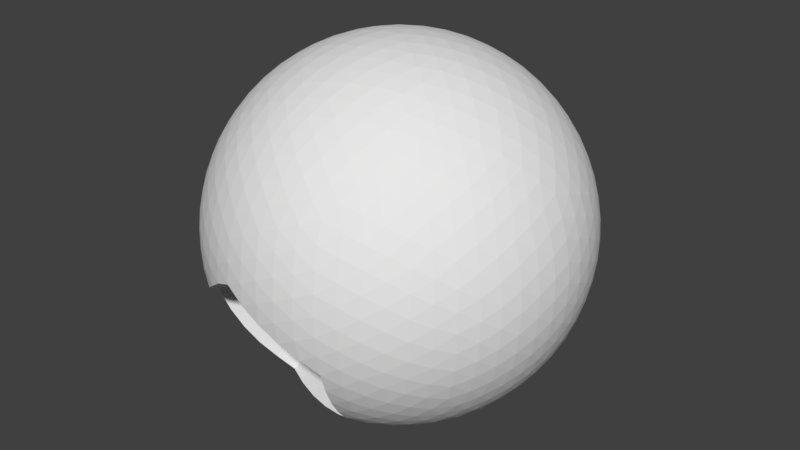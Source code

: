 # Source: Planet_bedrock.blend  (saved by Blender 2.78.0; exported with 4.5.12 LTS)
import bpy
from mathutils import Matrix  # noqa: F401  (used for matrix-valued properties, if any)

bpy.ops.wm.read_factory_settings(use_empty=True)
scene = bpy.context.scene
scene.name = 'Scene'

# ---- collections
col_collection_1 = bpy.data.collections.new('Collection 1'); scene.collection.children.link(col_collection_1)

# ---- world
world_world = bpy.data.worlds.new('World'); scene.world = world_world
world_world.color = (0.05088, 0.05088, 0.05088)
world_world.use_sun_shadow = False
world_world.sun_shadow_jitter_overblur = 0.0
world_world.cycles.sampling_method = 'MANUAL'

# ---- meshes
me_planet_bedrock = bpy.data.meshes.new('Planet bedrock')
me_planet_bedrock.from_pydata([(0.1359, 0.4186, -0.5872), (0.4404, -0.0001942, -0.5875), (0.7179, -0.005749, -0.1406), (0.5829, -0.4238, 0.1309), (-0.3612, -0.2694, -0.5843), (0.1335, -0.4296, -0.5835), (0.2176, -0.6884, -0.1414), (-0.2239, -0.6888, 0.1315), (-0.5822, -0.4299, -0.1417), (-0.3669, 0.2594, -0.583), (-0.7236, -0.0001909, 0.1314), (-0.5866, 0.419, -0.1412), (-0.2226, 0.6842, 0.1307), (0.2162, 0.6839, -0.1405), (0.5807, 0.4218, 0.1304), (0.3576, -0.267, 0.5788), (-0.1438, -0.4242, 0.5804), (-0.4476, -0.005751, 0.5801), (-0.003452, -0.004122, -0.7363), (-0.1433, 0.4222, 0.5783), (-0.6586, -0.004123, -0.3307), (-0.206, 0.6211, -0.3309), (0.5273, 0.3832, -0.3322), (0.5278, -0.3883, -0.3314), (0.2004, -0.627, 0.3241), (-0.5332, -0.389, 0.3243), (-0.5336, 0.3839, 0.3235), (-0.004635, -0.003249, 0.7306), (0.1987, 0.6225, 0.324), (0.654, -0.00325, 0.3243), (0.3539, 0.2571, 0.5833), (0.1965, 0.3586, -0.6097), (0.2542, 0.2934, -0.6233), (0.3083, 0.2239, -0.6279), (0.3578, 0.151, -0.6234), (0.402, 0.07599, -0.6099), (0.7209, -0.0818, -0.09658), (0.7133, -0.1567, -0.05115), (0.6954, -0.2294, -0.005018), (0.6674, -0.2988, 0.04115), (0.6297, -0.3639, 0.08667), (-0.5644, -0.4172, -0.2275), (-0.5384, -0.3983, -0.3101), (-0.5045, -0.3738, -0.3881), (-0.4632, -0.3438, -0.4606), (-0.4152, -0.3088, -0.5263), (-0.2851, -0.3087, -0.6066), (-0.2048, -0.3436, -0.6201), (-0.1216, -0.3735, -0.6245), (-0.03664, -0.3981, -0.6198), (0.0488, -0.4168, -0.6061), (0.154, -0.493, -0.5255), (0.1723, -0.5493, -0.4598), (0.188, -0.5976, -0.3874), (0.2009, -0.6373, -0.3095), (0.2108, -0.6677, -0.227), (0.1458, -0.7148, -0.09702), (0.07188, -0.7308, -0.05133), (-0.003159, -0.7362, -0.004958), (-0.0782, -0.731, 0.04142), (-0.1521, -0.7151, 0.08714), (-0.2976, -0.6681, 0.08708), (-0.367, -0.6377, 0.04132), (-0.431, -0.5981, -0.005123), (-0.4888, -0.5497, -0.05155), (-0.5394, -0.4934, -0.09729), (-0.569, 0.4061, -0.2267), (-0.5433, 0.3874, -0.3091), (-0.5097, 0.3629, -0.387), (-0.4687, 0.3331, -0.4593), (-0.4209, 0.2985, -0.525), (-0.7264, 0.07608, 0.08703), (-0.7186, 0.1512, 0.04135), (-0.7003, 0.2241, -0.004982), (-0.6719, 0.2937, -0.05129), (-0.6338, 0.359, -0.0969), (-0.1513, 0.7103, 0.08653), (-0.0778, 0.7261, 0.04106), (-0.003219, 0.7313, -0.005051), (0.07137, 0.7259, -0.05113), (0.1449, 0.7101, -0.09651), (-0.2044, -0.3643, 0.6027), (-0.2621, -0.2991, 0.6161), (-0.316, -0.2297, 0.6206), (-0.3653, -0.1569, 0.616), (-0.4094, -0.08189, 0.6025), (0.3747, -0.0008699, -0.632), (0.3045, -0.001533, -0.6692), (0.2307, -0.002186, -0.6985), (0.1542, -0.002833, -0.7196), (0.07583, -0.003478, -0.7323), (0.02138, 0.07139, -0.7323), (0.04595, 0.146, -0.7196), (0.06996, 0.2189, -0.6984), (0.09313, 0.2892, -0.6691), (0.1152, 0.356, -0.6319), (0.1132, -0.3667, -0.6288), (0.09159, -0.2995, -0.6668), (0.06881, -0.2289, -0.6968), (0.04518, -0.1555, -0.7186), (0.02099, -0.08028, -0.7318), (-0.06744, -0.05156, -0.7317), (-0.1307, -0.09842, -0.7185), (-0.1924, -0.1442, -0.6969), (-0.2518, -0.1882, -0.6671), (-0.3083, -0.2301, -0.6294), (-0.5323, -0.4783, -0.1795), (-0.4761, -0.521, -0.2152), (-0.3666, -0.3678, -0.1315), (0.149, -0.6984, -0.1792), (0.1265, -0.5103, -0.098), (0.1251, -0.288, -0.4389), (-0.344, -0.3415, -0.5566), (-0.2751, -0.2197, -0.4054), (-0.6138, -0.367, -0.1797), (-0.6382, -0.2998, -0.2157), (-0.655, -0.229, -0.2492), (-0.664, -0.1556, -0.2798), (-0.6652, -0.08032, -0.307), (-0.6258, -0.05162, -0.3862), (-0.5855, -0.09851, -0.4372), (-0.5383, -0.1442, -0.483), (-0.4848, -0.1883, -0.5231), (-0.4255, -0.2302, -0.557), (-0.6265, 0.04285, -0.3858), (-0.5871, 0.08931, -0.4364), (-0.5409, 0.1347, -0.4819), (-0.4883, 0.1785, -0.5218), (-0.4301, 0.2203, -0.5557), (-0.6175, 0.3563, -0.1793), (-0.6411, 0.2895, -0.2154), (-0.6572, 0.2191, -0.2489), (-0.6655, 0.1462, -0.2796), (-0.666, 0.07146, -0.3069), (-0.1368, 0.6513, -0.3069), (-0.06599, 0.6739, -0.2794), (0.00556, 0.6886, -0.2486), (0.07701, 0.6952, -0.215), (0.1475, 0.6936, -0.1788), (-0.2264, 0.6938, 0.05233), (-0.2275, 0.6953, -0.02669), (-0.226, 0.6887, -0.1054), (-0.2219, 0.674, -0.183), (-0.2152, 0.6514, -0.2584), (-0.2804, 0.6042, -0.3071), (-0.3514, 0.5802, -0.2797), (-0.4183, 0.5492, -0.249), (-0.4802, 0.5117, -0.2154), (-0.5366, 0.4681, -0.1793), (-0.241, 0.5755, -0.386), (-0.2732, 0.5233, -0.4366), (-0.3022, 0.4648, -0.4822), (-0.3277, 0.4008, -0.5221), (-0.3493, 0.3321, -0.5558), (-0.3132, 0.2204, -0.6285), (-0.2559, 0.1788, -0.6666), (-0.1955, 0.135, -0.6967), (-0.1328, 0.08951, -0.7186), (-0.06854, 0.04297, -0.7318), (0.7062, 0.06374, -0.1792), (0.6861, 0.1324, -0.2156), (0.6578, 0.1995, -0.2495), (0.6216, 0.2642, -0.2805), (0.578, 0.3257, -0.3082), (0.2787, 0.6514, -0.1791), (0.3378, 0.6112, -0.2155), (0.3928, 0.5637, -0.2494), (0.4432, 0.5094, -0.2804), (0.4882, 0.4491, -0.3081), (0.4736, 0.4014, -0.3878), (0.4143, 0.4148, -0.439), (0.3501, 0.4233, -0.485), (0.2818, 0.4268, -0.5254), (0.2101, 0.4253, -0.5596), (0.5281, 0.3266, -0.3879), (0.5226, 0.266, -0.4391), (0.5109, 0.2023, -0.4852), (0.4932, 0.1361, -0.5256), (0.4696, 0.06838, -0.5599), (-0.6902, -0.003513, -0.2581), (-0.7137, -0.002878, -0.1826), (-0.729, -0.002223, -0.105), (-0.7357, -0.001553, -0.02615), (-0.7339, -0.0008742, 0.05295), (0.5908, -0.4304, 0.05239), (0.5919, -0.4319, -0.02677), (0.586, -0.4284, -0.1056), (0.5733, -0.4199, -0.1833), (0.5538, -0.4065, -0.2589), (0.578, -0.3318, -0.3074), (0.6213, -0.2713, -0.2798), (0.6574, -0.2078, -0.249), (0.6858, -0.1418, -0.2153), (0.706, -0.07418, -0.179), (0.2798, -0.6559, -0.1796), (0.3388, -0.6158, -0.2158), (0.3937, -0.5683, -0.2494), (0.4439, -0.5142, -0.2802), (0.4887, -0.454, -0.3076), (0.2081, -0.4352, -0.5563), (0.2803, -0.4359, -0.5226), (0.3491, -0.4314, -0.4827), (0.4138, -0.4219, -0.4372), (0.4736, -0.4075, -0.3866), (-0.1549, -0.6988, 0.1701), (-0.08409, -0.7006, 0.2066), (-0.0123, -0.6943, 0.2407), (0.05961, -0.6798, 0.2718), (0.1308, -0.6573, 0.2997), (0.1452, -0.6103, 0.3802), (0.08815, -0.5862, 0.4317), (0.03005, -0.5551, 0.478), (-0.02844, -0.5175, 0.5185), (-0.08661, -0.4736, 0.5527), (0.5327, -0.4733, 0.1696), (0.4761, -0.5172, 0.2063), (0.4139, -0.5549, 0.2405), (0.3466, -0.586, 0.2718), (0.2752, -0.6102, 0.2998), (0.2097, -0.6572, 0.2509), (0.2166, -0.6796, 0.1748), (0.2208, -0.6941, 0.09659), (0.2224, -0.7003, 0.0172), (0.2213, -0.6984, -0.06242), (-0.2177, -0.4308, 0.5525), (-0.289, -0.4324, 0.518), (-0.357, -0.429, 0.4775), (-0.4209, -0.4205, 0.4313), (-0.4798, -0.4071, 0.38), (-0.4944, -0.4546, 0.2999), (-0.4496, -0.5148, 0.272), (-0.3996, -0.5689, 0.2408), (-0.3448, -0.6163, 0.2067), (-0.286, -0.6564, 0.1702), (-0.5582, -0.4081, 0.251), (-0.5768, -0.4225, 0.1748), (-0.5885, -0.432, 0.09653), (-0.5934, -0.4364, 0.01706), (-0.5913, -0.4357, -0.06265), (-0.5342, -0.3323, 0.38), (-0.5289, -0.2718, 0.4312), (-0.5175, -0.2081, 0.4774), (-0.5, -0.142, 0.5179), (-0.4766, -0.0743, 0.5523), (0.4698, -0.06955, -0.5599), (0.4935, -0.1381, -0.5256), (0.5114, -0.205, -0.4851), (0.5231, -0.2696, -0.4389), (0.5286, -0.3309, -0.3875), (-0.5348, 0.3262, 0.3797), (-0.5297, 0.2647, 0.4312), (-0.5181, 0.1999, 0.4775), (-0.5005, 0.1327, 0.518), (-0.4768, 0.06386, 0.5524), (-0.5839, 0.3271, 0.2993), (-0.6274, 0.2665, 0.2714), (-0.6634, 0.2026, 0.2404), (-0.6917, 0.1364, 0.2064), (-0.7118, 0.06851, 0.1699), (-0.5594, 0.402, 0.2505), (-0.5786, 0.4154, 0.1745), (-0.591, 0.4238, 0.09641), (-0.5965, 0.4273, 0.01714), (-0.595, 0.4256, -0.06235), (-0.4946, 0.4497, 0.2992), (-0.4496, 0.51, 0.2713), (-0.3992, 0.5643, 0.2401), (-0.3442, 0.6117, 0.2059), (-0.2851, 0.6518, 0.1693), (0.3405, -0.3394, 0.551), (0.3194, -0.4078, 0.5168), (0.2945, -0.4715, 0.4765), (0.2662, -0.5297, 0.4305), (0.2347, -0.5817, 0.3795), (-0.1228, 0.3593, 0.6236), (-0.101, 0.2921, 0.6615), (-0.07795, 0.2214, 0.6914), (-0.05402, 0.148, 0.7131), (-0.02948, 0.07285, 0.7262), (-0.3821, -0.005355, 0.6249), (-0.3121, -0.004956, 0.6622), (-0.2385, -0.004549, 0.6918), (-0.1621, -0.004132, 0.7131), (-0.08383, -0.0037, 0.7261), (0.06012, -0.05045, 0.7263), (0.1241, -0.09709, 0.7133), (0.1866, -0.1426, 0.6918), (0.2468, -0.1864, 0.6619), (0.3041, -0.2281, 0.6241), (-0.1232, -0.3619, 0.6251), (-0.1012, -0.2954, 0.6625), (-0.07812, -0.2254, 0.692), (-0.05413, -0.1528, 0.7133), (-0.02954, -0.07848, 0.7262), (-0.1776, -0.5042, 0.0126), (-0.2275, -0.7005, -0.02571), (-0.227, -0.6987, 0.05323), (0.1438, 0.606, 0.3796), (0.08717, 0.5823, 0.4306), (0.02944, 0.5516, 0.4765), (-0.02867, 0.5145, 0.5167), (-0.08647, 0.4711, 0.5508), (0.2199, 0.694, -0.06174), (0.2209, 0.6959, 0.01774), (0.2192, 0.6896, 0.09698), (0.215, 0.6752, 0.175), (0.2081, 0.6527, 0.251), (0.2733, 0.606, 0.2995), (0.3446, 0.5822, 0.2715), (0.4117, 0.5516, 0.2402), (0.4739, 0.5143, 0.2059), (0.5305, 0.4709, 0.1692), (-0.1541, 0.6942, 0.1694), (-0.08378, 0.6961, 0.206), (-0.01251, 0.6897, 0.2401), (0.05889, 0.6752, 0.2714), (0.1296, 0.6527, 0.2995), (-0.7119, -0.06967, 0.1701), (-0.6918, -0.1383, 0.2067), (-0.6636, -0.2054, 0.2408), (-0.6274, -0.27, 0.272), (-0.5838, -0.3315, 0.3), (0.7287, -0.005347, -0.06179), (0.7308, -0.004933, 0.01777), (0.7243, -0.004512, 0.0971), (0.7092, -0.004088, 0.1752), (0.6857, -0.003666, 0.2513), (0.6615, -0.07844, 0.2998), (0.6611, -0.1528, 0.2718), (0.6529, -0.2253, 0.2405), (0.637, -0.2952, 0.2063), (0.6135, -0.3616, 0.1696), (0.6119, 0.359, 0.1693), (0.6358, 0.2919, 0.2061), (0.6521, 0.2212, 0.2403), (0.6606, 0.1479, 0.2717), (0.6612, 0.07278, 0.2998), (0.6213, -0.0504, 0.38), (0.5812, -0.09701, 0.4311), (0.5343, -0.1425, 0.477), (0.4809, -0.1864, 0.5172), (0.4218, -0.2281, 0.5513), (0.553, 0.4019, -0.2596), (0.5722, 0.4158, -0.184), (0.5847, 0.4249, -0.1063), (0.5903, 0.4289, -0.02737), (0.589, 0.4279, 0.05183), (0.6207, 0.04332, 0.3808), (0.5801, 0.08934, 0.4327), (0.5325, 0.1343, 0.4795), (0.4785, 0.1775, 0.5204), (0.4187, 0.2186, 0.5552), (0.07901, 0.4679, -0.5595), (0.02118, 0.5115, -0.5252), (-0.03693, 0.5491, -0.4846), (-0.09462, 0.5801, -0.4384), (-0.1512, 0.6042, -0.3869), (0.05933, 0.04321, 0.7265), (0.1226, 0.08915, 0.714), (0.1844, 0.134, 0.6932), (0.244, 0.1773, 0.6643), (0.3008, 0.2185, 0.6275), (-0.2173, 0.4283, 0.5505), (-0.2888, 0.4294, 0.5162), (-0.3569, 0.4253, 0.4759), (-0.4209, 0.4163, 0.4299), (-0.4801, 0.4025, 0.379), (0.3373, 0.3306, 0.5551), (0.3166, 0.4, 0.5203), (0.2921, 0.4647, 0.4793), (0.264, 0.5238, 0.4325), (0.2327, 0.5766, 0.3805), (-0.3764, -0.1836, -0.6071), (-0.386, -0.09507, -0.6208), (-0.3899, -0.005184, -0.6253), (-0.388, 0.08475, -0.6205), (-0.3803, 0.1734, -0.6063), (-0.2897, 0.2987, -0.6067), (-0.2082, 0.3335, -0.6213), (-0.1236, 0.3633, -0.6267), (-0.03719, 0.3877, -0.6227), (0.04972, 0.4062, -0.6095), (0.402, -0.07836, -0.6099), (0.3575, -0.1554, -0.6231), (0.3076, -0.23, -0.6271), (0.2531, -0.3013, -0.6217), (0.1947, -0.3682, -0.6071), (0.5083, -0.00116, -0.5291), (0.5686, -0.002092, -0.4628), (0.6204, -0.003003, -0.3897), (0.663, -0.003906, -0.3109), (0.6956, -0.004817, -0.2274), (0.5393, -0.4886, 0.08661), (0.4877, -0.5461, 0.04097), (0.4288, -0.5954, -0.005342), (0.3635, -0.636, -0.05163), (0.2927, -0.6671, -0.09719), (-0.6308, -0.3685, -0.09738), (-0.6701, -0.3016, -0.05168), (-0.6994, -0.2303, -0.005245), (-0.7182, -0.1555, 0.04122), (-0.7263, -0.07846, 0.087), (0.2102, 0.6625, -0.2273), (0.201, 0.6312, -0.3107), (0.1887, 0.5905, -0.3895), (0.1736, 0.541, -0.4626), (0.1559, 0.4834, -0.5288), (-0.5432, 0.4838, -0.09706), (-0.4918, 0.5414, -0.05156), (-0.4331, 0.5909, -0.005337), (-0.3681, 0.6316, 0.04091), (-0.2975, 0.6628, 0.08649), (0.6286, 0.3606, 0.08631), (0.667, 0.294, 0.04085), (0.6954, 0.2229, -0.005282), (0.7135, 0.1486, -0.05137), (0.7211, 0.07198, -0.09672), (0.2911, 0.6629, -0.09662), (0.3617, 0.6322, -0.05129), (0.4268, 0.5921, -0.00522), (0.4856, 0.5432, 0.04089), (0.5372, 0.4862, 0.08633), (-0.1639, -0.489, 0.5216), (-0.1816, -0.5465, 0.455), (-0.1967, -0.5959, 0.3815), (-0.2089, -0.6364, 0.3023), (-0.218, -0.6675, 0.2185), (0.5647, -0.4118, 0.2177), (0.5382, -0.3937, 0.3012), (0.5037, -0.3698, 0.3802), (0.4617, -0.3404, 0.4535), (0.4128, -0.306, 0.52), (0.2805, -0.306, 0.6019), (0.1991, -0.3405, 0.616), (0.1147, -0.37, 0.6209), (0.02858, -0.394, 0.6165), (-0.05801, -0.4121, 0.6029), (-0.5153, -0.004818, 0.5213), (-0.5754, -0.003907, 0.4547), (-0.627, -0.003002, 0.3812), (-0.6693, -0.00209, 0.3021), (-0.7016, -0.001158, 0.2184), (-0.1632, 0.4865, 0.5195), (-0.1808, 0.5436, 0.453), (-0.1958, 0.5925, 0.3798), (-0.2078, 0.6326, 0.3008), (-0.2168, 0.6633, 0.2174), (-0.4096, 0.07207, 0.6025), (-0.3656, 0.1488, 0.6161), (-0.3162, 0.2232, 0.6204), (-0.2621, 0.2943, 0.6155), (-0.2042, 0.3609, 0.6014), (0.4096, 0.2976, 0.5241), (0.459, 0.3335, 0.457), (0.5014, 0.3643, 0.383), (0.5362, 0.3895, 0.303), (0.5627, 0.4088, 0.2184), (-0.05827, 0.4087, 0.6019), (0.02756, 0.3892, 0.6165), (0.113, 0.3639, 0.622), (0.1966, 0.3331, 0.6182), (0.2774, 0.2974, 0.6053), (0.3686, 0.1718, 0.6054), (0.3777, 0.08397, 0.6185), (0.3812, -0.00516, 0.6223), (0.3789, -0.09425, 0.6169), (0.371, -0.182, 0.6023), (0.6904, 0.0725, 0.2253), (0.7115, 0.07235, 0.1475), (0.6873, 0.148, 0.1955), (0.724, 0.07228, 0.06721), (0.7056, 0.1483, 0.1156), (0.6761, 0.2219, 0.1621), (0.7272, 0.0722, -0.01458), (0.7146, 0.1486, 0.03288), (0.6909, 0.2226, 0.07985), (0.6565, 0.2931, 0.1256), (0.6262, -0.1258, 0.3543), (0.5834, -0.173, 0.4043), (0.6231, -0.2007, 0.325), (0.5333, -0.2192, 0.4491), (0.5772, -0.2486, 0.3737), (0.6119, -0.2741, 0.2923), (0.4762, -0.2638, 0.4879), (0.5233, -0.2955, 0.4168), (0.5622, -0.3227, 0.3392), (0.5924, -0.3448, 0.2564), (0.5854, -0.003833, 0.4354), (0.5418, 0.04224, 0.4865), (0.5424, -0.05052, 0.4856), (0.4908, 0.08726, 0.5324), (0.4954, -0.004468, 0.5359), (0.492, -0.09616, 0.5308), (0.4329, 0.1306, 0.5723), (0.4403, 0.04057, 0.5806), (0.4409, -0.05018, 0.5798), (0.4347, -0.1402, 0.5699), (0.6255, 0.1196, 0.3551), (0.6222, 0.1953, 0.3259), (0.5822, 0.1662, 0.406), (0.6107, 0.2695, 0.2932), (0.5758, 0.2427, 0.3755), (0.5315, 0.2119, 0.4516), (0.5909, 0.3411, 0.2572), (0.5605, 0.3176, 0.3411), (0.5212, 0.2891, 0.4195), (0.4737, 0.2559, 0.4913), (0.282, 0.6338, 0.2251), (0.3529, 0.6076, 0.1954), (0.2884, 0.6538, 0.1474), (0.4198, 0.5742, 0.162), (0.3589, 0.6249, 0.1155), (0.2922, 0.6657, 0.06715), (0.4815, 0.5336, 0.1255), (0.425, 0.588, 0.07983), (0.3619, 0.6333, 0.03288), (0.2932, 0.6688, -0.01456), (0.3068, 0.5576, 0.3549), (0.3378, 0.5021, 0.4058), (0.3779, 0.5312, 0.3257), (0.3656, 0.4398, 0.4515), (0.4086, 0.4724, 0.3754), (0.4449, 0.4974, 0.2931), (0.3898, 0.3714, 0.4912), (0.436, 0.4063, 0.4195), (0.4752, 0.4348, 0.341), (0.5069, 0.4565, 0.2572), (0.138, 0.6805, 0.225), (0.1439, 0.7006, 0.1473), (0.06623, 0.7006, 0.1953), (0.147, 0.7126, 0.06712), (0.07079, 0.7182, 0.1155), (-0.006544, 0.7126, 0.162), (0.1473, 0.7158, -0.01453), (0.07248, 0.7268, 0.03291), (-0.003468, 0.7269, 0.07985), (-0.07938, 0.7159, 0.1256), (0.07366, 0.6338, 0.3539), (0.001618, 0.6539, 0.3246), (0.01568, 0.6077, 0.4038), (-0.07149, 0.6658, 0.2919), (-0.05805, 0.625, 0.3732), (-0.04369, 0.5743, 0.4486), (-0.1447, 0.669, 0.2561), (-0.133, 0.6335, 0.3388), (-0.1192, 0.5882, 0.4163), (-0.1036, 0.5338, 0.4874), (-0.1089, 0.07255, 0.7189), (-0.1338, 0.1481, 0.7028), (-0.1876, 0.07239, 0.703), (-0.1584, 0.2221, 0.6779), (-0.2132, 0.1484, 0.6835), (-0.2648, 0.07233, 0.6782), (-0.182, 0.2934, 0.644), (-0.2383, 0.2228, 0.6543), (-0.291, 0.1487, 0.6546), (-0.3391, 0.07227, 0.6447), (0.1244, -0.003985, 0.7194), (0.1889, -0.05068, 0.7035), (0.1882, 0.04203, 0.7041), (0.2522, -0.09629, 0.6787), (0.2536, -0.004642, 0.6847), (0.2509, 0.08706, 0.68), (0.3133, -0.1403, 0.6448), (0.3176, -0.05028, 0.6557), (0.317, 0.04045, 0.6564), (0.3113, 0.1305, 0.647), (-0.1089, -0.07907, 0.7189), (-0.1876, -0.07977, 0.7029), (-0.1339, -0.1538, 0.703), (-0.2647, -0.08054, 0.6781), (-0.2132, -0.1549, 0.6835), (-0.1584, -0.2269, 0.6783), (-0.339, -0.08129, 0.6446), (-0.2908, -0.156, 0.6546), (-0.2383, -0.2285, 0.6546), (-0.1821, -0.2974, 0.6448), (0.0353, -0.1259, 0.7191), (0.01082, -0.2009, 0.7032), (0.09954, -0.1731, 0.7031), (-0.01305, -0.2743, 0.6785), (0.07529, -0.2488, 0.6838), (0.1624, -0.2193, 0.6783), (-0.03607, -0.3451, 0.645), (0.05158, -0.3229, 0.655), (0.1384, -0.2957, 0.6548), (0.223, -0.2639, 0.6445), (-0.5832, 0.2677, 0.3542), (-0.6248, 0.205, 0.3251), (-0.576, 0.2041, 0.4046), (-0.6588, 0.1388, 0.2926), (-0.6155, 0.1389, 0.3742), (-0.5624, 0.1369, 0.4497), (-0.6847, 0.06969, 0.257), (-0.6469, 0.06984, 0.34), (-0.5991, 0.06892, 0.4177), (-0.5422, 0.06692, 0.4888), (-0.6077, 0.3436, 0.2248), (-0.625, 0.3553, 0.147), (-0.6493, 0.2812, 0.1952), (-0.6354, 0.3619, 0.06678), (-0.6646, 0.2909, 0.1154), (-0.6835, 0.2153, 0.1622), (-0.6384, 0.3631, -0.01489), (-0.6723, 0.2951, 0.03279), (-0.6961, 0.2226, 0.07997), (-0.7094, 0.1467, 0.1259), (-0.5182, 0.4665, 0.2247), (-0.471, 0.5257, 0.1951), (-0.5353, 0.4786, 0.147), (-0.4181, 0.5787, 0.1619), (-0.4855, 0.5365, 0.1152), (-0.5453, 0.4858, 0.06673), (-0.3601, 0.6247, 0.1255), (-0.4297, 0.5879, 0.07969), (-0.4926, 0.542, 0.03261), (-0.548, 0.4876, -0.01499), (-0.4387, 0.4669, 0.3535), (-0.3771, 0.4796, 0.4034), (-0.3913, 0.5261, 0.3243), (-0.3102, 0.4874, 0.4482), (-0.3266, 0.5376, 0.3729), (-0.338, 0.5792, 0.2917), (-0.2386, 0.4898, 0.4871), (-0.2562, 0.5436, 0.4161), (-0.27, 0.5889, 0.3387), (-0.2796, 0.6252, 0.256), (-0.5173, -0.4723, 0.2252), (-0.5336, -0.4855, 0.1473), (-0.4703, -0.5313, 0.1956), (-0.5429, -0.4936, 0.06684), (-0.4841, -0.5431, 0.1156), (-0.4177, -0.5842, 0.1624), (-0.5449, -0.4964, -0.01506), (-0.4903, -0.5495, 0.03275), (-0.4283, -0.5943, 0.08004), (-0.3599, -0.6301, 0.1261), (-0.5828, -0.2731, 0.3545), (-0.5757, -0.2105, 0.4046), (-0.6246, -0.2096, 0.3253), (-0.5621, -0.1444, 0.4496), (-0.6153, -0.1446, 0.3742), (-0.6588, -0.1426, 0.2928), (-0.542, -0.07551, 0.4888), (-0.599, -0.07567, 0.4176), (-0.6468, -0.07476, 0.34), (-0.6847, -0.07276, 0.257), (-0.4786, -0.3489, 0.4347), (-0.4173, -0.3606, 0.4851), (-0.4711, -0.2866, 0.4851), (-0.3507, -0.3672, 0.5304), (-0.407, -0.2963, 0.5346), (-0.457, -0.2208, 0.5304), (-0.2794, -0.3684, 0.5699), (-0.337, -0.3005, 0.5787), (-0.3896, -0.2281, 0.5786), (-0.4364, -0.1523, 0.5698), (-0.607, -0.3491, 0.2253), (-0.6489, -0.2859, 0.1957), (-0.6237, -0.3618, 0.1473), (-0.6832, -0.2192, 0.1625), (-0.6637, -0.2967, 0.1156), (-0.6336, -0.3695, 0.06686), (-0.7092, -0.1498, 0.1261), (-0.6955, -0.2277, 0.08003), (-0.671, -0.302, 0.03273), (-0.6361, -0.3717, -0.01508), (0.2839, -0.6379, 0.2251), (0.2902, -0.6579, 0.1472), (0.3549, -0.6113, 0.1955), (0.2939, -0.6697, 0.06687), (0.3608, -0.6285, 0.1155), (0.4218, -0.5774, 0.1622), (0.2948, -0.6729, -0.01499), (0.3638, -0.6369, 0.03268), (0.427, -0.5912, 0.07983), (0.4836, -0.5364, 0.1257), (0.3089, -0.5624, 0.354), (0.38, -0.5355, 0.3248), (0.34, -0.5076, 0.4039), (0.447, -0.5012, 0.2922), (0.4109, -0.4775, 0.3734), (0.3681, -0.4462, 0.4487), (0.5089, -0.4598, 0.2563), (0.4774, -0.4394, 0.3391), (0.4384, -0.4122, 0.4166), (0.3926, -0.3787, 0.4877), (0.1392, -0.685, 0.2251), (0.0669, -0.7053, 0.1955), (0.145, -0.7052, 0.1472), (-0.006375, -0.7173, 0.1624), (0.07142, -0.7228, 0.1156), (0.1481, -0.7171, 0.06692), (-0.07972, -0.7207, 0.1261), (-0.003345, -0.7316, 0.08009), (0.07306, -0.7316, 0.03287), (0.1483, -0.7204, -0.01488), (0.1786, -0.5624, 0.4346), (0.2093, -0.5077, 0.4848), (0.1206, -0.5357, 0.4853), (0.2368, -0.4463, 0.53), (0.1503, -0.4776, 0.5347), (0.06142, -0.5015, 0.5308), (0.2606, -0.3788, 0.5693), (0.1766, -0.4124, 0.5786), (0.0898, -0.4396, 0.5789), (0.001614, -0.4601, 0.5702), (0.5127, -0.4708, -0.2336), (0.5301, -0.483, -0.1563), (0.4656, -0.5299, -0.2045), (0.5406, -0.4903, -0.07648), (0.4806, -0.5409, -0.1251), (0.413, -0.5829, -0.1717), (0.5437, -0.4922, 0.004867), (0.4881, -0.5465, -0.04284), (0.4249, -0.5923, -0.08997), (0.3551, -0.6289, -0.1358), (0.4322, -0.4717, -0.3615), (0.3848, -0.5308, -0.3328), (0.3699, -0.4849, -0.411), (0.3317, -0.5837, -0.3006), (0.3195, -0.5426, -0.3809), (0.3022, -0.4931, -0.4553), (0.2735, -0.6296, -0.2653), (0.2629, -0.5938, -0.347), (0.2483, -0.549, -0.4235), (0.23, -0.4959, -0.4937), (0.4723, -0.3485, -0.4416), (0.4101, -0.3613, -0.4914), (0.4645, -0.2855, -0.4922), (0.3427, -0.369, -0.5361), (0.3996, -0.2963, -0.5412), (0.4502, -0.2189, -0.5377), (0.2706, -0.3713, -0.575), (0.3289, -0.3016, -0.5848), (0.382, -0.2273, -0.5855), (0.4293, -0.1496, -0.5772), (0.5769, -0.2726, -0.3623), (0.5695, -0.2093, -0.4126), (0.6184, -0.2102, -0.3335), (0.5556, -0.1423, -0.4576), (0.6089, -0.1444, -0.3824), (0.6526, -0.1442, -0.3012), (0.5352, -0.07263, -0.4967), (0.5924, -0.07463, -0.4259), (0.6404, -0.07554, -0.3485), (0.6785, -0.07538, -0.2658), (0.4323, 0.4659, -0.3626), (0.3704, 0.4781, -0.4126), (0.3847, 0.5251, -0.3337), (0.3033, 0.4854, -0.4575), (0.3199, 0.5361, -0.3824), (0.3315, 0.5782, -0.3013), (0.2314, 0.4872, -0.4965), (0.2492, 0.5416, -0.4257), (0.2632, 0.5875, -0.3484), (0.273, 0.6243, -0.2657), (0.4722, 0.3431, -0.4425), (0.4644, 0.2808, -0.4928), (0.4105, 0.3549, -0.4928), (0.45, 0.215, -0.5381), (0.3999, 0.2905, -0.5422), (0.3435, 0.3615, -0.538), (0.4292, 0.1464, -0.5774), (0.3823, 0.2223, -0.5862), (0.3296, 0.2948, -0.5861), (0.2719, 0.3628, -0.5772), (0.03457, 0.1196, 0.7193), (0.09808, 0.166, 0.704), (0.01016, 0.1953, 0.7033), (0.1603, 0.2117, 0.6798), (0.07394, 0.2425, 0.6845), (-0.01362, 0.2695, 0.6783), (0.2203, 0.2557, 0.6469), (0.1364, 0.2888, 0.6562), (0.05037, 0.3174, 0.6554), (-0.03651, 0.341, 0.6444), (0.6906, -0.079, 0.2253), (0.6876, -0.1537, 0.1955), (0.7116, -0.07968, 0.1475), (0.6766, -0.2267, 0.1622), (0.7057, -0.1548, 0.1156), (0.7239, -0.08045, 0.06723), (0.6573, -0.2972, 0.1258), (0.6911, -0.2282, 0.07998), (0.7145, -0.1559, 0.03299), (0.7271, -0.0812, -0.01451), (0.177, 0.5575, 0.435), (0.1194, 0.531, 0.4852), (0.2074, 0.5019, 0.4862), (0.06052, 0.4972, 0.5303), (0.1487, 0.4722, 0.5355), (0.2346, 0.4396, 0.5322), (0.001034, 0.4563, 0.5695), (0.08852, 0.4345, 0.5794), (0.1746, 0.406, 0.5803), (0.258, 0.3712, 0.5722), (-0.4791, 0.3433, 0.4341), (-0.4716, 0.2799, 0.4847), (-0.4176, 0.3555, 0.4842), (-0.4575, 0.2131, 0.5303), (-0.4074, 0.2902, 0.5341), (-0.3508, 0.3627, 0.5294), (-0.4368, 0.1435, 0.5698), (-0.39, 0.221, 0.5784), (-0.3373, 0.2951, 0.5781), (-0.2794, 0.3645, 0.5687), (-0.4388, -0.4714, 0.3545), (-0.3916, -0.5305, 0.3254), (-0.3773, -0.4836, 0.4047), (-0.3386, -0.5835, 0.2929), (-0.3271, -0.5414, 0.3743), (-0.3105, -0.4908, 0.4498), (-0.2805, -0.6294, 0.2571), (-0.2707, -0.5928, 0.3401), (-0.2568, -0.547, 0.4178), (-0.2391, -0.4927, 0.489), (0.07452, -0.6381, 0.3546), (0.01617, -0.6116, 0.405), (0.001969, -0.6582, 0.3255), (-0.04358, -0.5777, 0.4501), (-0.05807, -0.6289, 0.3745), (-0.07165, -0.67, 0.2929), (-0.1039, -0.5368, 0.4892), (-0.1196, -0.5916, 0.418), (-0.1335, -0.6373, 0.3402), (-0.1453, -0.6732, 0.2572), (0.6017, 0.3428, -0.2341), (0.6192, 0.3551, -0.1568), (0.6436, 0.2795, -0.2048), (0.6298, 0.3623, -0.07691), (0.6591, 0.2898, -0.1253), (0.6779, 0.2128, -0.1718), (0.6331, 0.3642, 0.004498), (0.6672, 0.2947, -0.04303), (0.6909, 0.2207, -0.08998), (0.7039, 0.1433, -0.1356), (-0.08095, 0.6321, -0.3618), (-0.008774, 0.6524, -0.333), (-0.02302, 0.6056, -0.4121), (0.06449, 0.6644, -0.3009), (0.05085, 0.6231, -0.3821), (0.03632, 0.5719, -0.4572), (0.1379, 0.6679, -0.2655), (0.126, 0.6318, -0.3482), (0.112, 0.586, -0.4255), (0.09627, 0.531, -0.4963), (-0.6297, -0.128, -0.3613), (-0.5866, -0.1754, -0.4111), (-0.6257, -0.2038, -0.3328), (-0.5362, -0.2218, -0.4557), (-0.5794, -0.2518, -0.3812), (-0.6135, -0.278, -0.3008), (-0.4789, -0.2665, -0.4943), (-0.5251, -0.2988, -0.4241), (-0.5633, -0.3266, -0.3475), (-0.5931, -0.3495, -0.2656), (-0.2456, -0.4688, -0.03808), (-0.3089, -0.4231, -0.08638), (-0.2976, -0.6706, -0.07547), (-0.3631, -0.6302, -0.1242), (-0.4229, -0.5801, -0.171), (-0.2991, -0.6738, 0.005622), (-0.3667, -0.6386, -0.04219), (-0.4287, -0.5939, -0.08946), (-0.4841, -0.5402, -0.1355), (0.602, -0.3483, -0.2334), (0.6436, -0.2861, -0.2041), (0.6197, -0.36, -0.1561), (0.6777, -0.2205, -0.1713), (0.6592, -0.2958, -0.1247), (0.6305, -0.3667, -0.07629), (0.7037, -0.1521, -0.1353), (0.6908, -0.2278, -0.08954), (0.6674, -0.3001, -0.04255), (0.6339, -0.368, 0.005001), (0.1009, 0.07218, -0.7252), (0.1258, 0.1472, -0.7095), (0.1797, 0.07309, -0.7095), (0.1504, 0.2206, -0.685), (0.2053, 0.1485, -0.6904), (0.2569, 0.0741, -0.6851), (0.1741, 0.2915, -0.6516), (0.2304, 0.2224, -0.6616), (0.2831, 0.1499, -0.6617), (0.3314, 0.0751, -0.6518), (0.5118, 0.4663, -0.2341), (0.4646, 0.5256, -0.2047), (0.5289, 0.4791, -0.1567), (0.4117, 0.5787, -0.1717), (0.4792, 0.5371, -0.1253), (0.5391, 0.487, -0.07688), (0.3537, 0.6247, -0.1355), (0.4233, 0.5885, -0.0899), (0.4864, 0.5432, -0.04298), (0.5419, 0.4894, 0.004523), (0.5767, 0.2673, -0.3627), (0.6185, 0.2038, -0.3338), (0.5693, 0.2047, -0.4128), (0.6527, 0.1367, -0.3015), (0.609, 0.1387, -0.3826), (0.5555, 0.1385, -0.4577), (0.6786, 0.0668, -0.2659), (0.6405, 0.06879, -0.3486), (0.5925, 0.06971, -0.4259), (0.5352, 0.06956, -0.4967), (-0.2889, 0.6321, -0.2332), (-0.3596, 0.6057, -0.2041), (-0.2951, 0.6524, -0.156), (-0.4262, 0.572, -0.1715), (-0.3654, 0.6232, -0.1249), (-0.2988, 0.6646, -0.07633), (-0.4877, 0.5313, -0.1356), (-0.4314, 0.5862, -0.08983), (-0.3684, 0.6321, -0.04276), (-0.2997, 0.6681, 0.004879), (-0.3147, 0.5561, -0.361), (-0.3465, 0.501, -0.4105), (-0.3854, 0.5292, -0.3323), (-0.3752, 0.4393, -0.4548), (-0.4168, 0.4709, -0.3804), (-0.452, 0.4951, -0.3002), (-0.4002, 0.3715, -0.4932), (-0.4449, 0.4053, -0.4231), (-0.4829, 0.4329, -0.3466), (-0.5136, 0.4539, -0.2649), (-0.1451, 0.6792, -0.233), (-0.1507, 0.6996, -0.1558), (-0.07314, 0.6996, -0.2038), (-0.1537, 0.7119, -0.07615), (-0.07753, 0.7174, -0.1245), (-0.0002255, 0.7118, -0.171), (-0.1539, 0.7155, 0.005001), (-0.07907, 0.7264, -0.04249), (-0.003136, 0.7264, -0.08943), (0.07278, 0.7154, -0.1351), (-0.1854, 0.5562, -0.441), (-0.1278, 0.5294, -0.4917), (-0.2167, 0.5012, -0.4909), (-0.069, 0.4953, -0.5372), (-0.1581, 0.4711, -0.5408), (-0.2448, 0.4395, -0.5357), (-0.009569, 0.4541, -0.5767), (-0.09805, 0.4332, -0.5851), (-0.1851, 0.4056, -0.5844), (-0.2693, 0.3717, -0.5746), (-0.591, -0.004621, -0.4403), (-0.5488, 0.04193, -0.4902), (-0.548, -0.05156, -0.4905), (-0.4993, 0.0875, -0.535), (-0.5024, -0.004979, -0.5396), (-0.4975, -0.0974, -0.5356), (-0.4429, 0.1315, -0.574), (-0.4489, 0.04066, -0.5834), (-0.448, -0.05085, -0.5836), (-0.4401, -0.1416, -0.5747), (-0.695, 0.07222, -0.2329), (-0.7161, 0.07313, -0.1556), (-0.6921, 0.1473, -0.2038), (-0.7287, 0.07416, -0.07586), (-0.7103, 0.1487, -0.1245), (-0.681, 0.2208, -0.1712), (-0.7322, 0.07519, 0.005397), (-0.7194, 0.1501, -0.04233), (-0.6957, 0.2226, -0.08949), (-0.6616, 0.2917, -0.1354), (-0.6944, -0.07985, -0.2331), (-0.6909, -0.1555, -0.2041), (-0.7157, -0.0795, -0.1558), (-0.6792, -0.2295, -0.1716), (-0.7094, -0.1556, -0.1247), (-0.7284, -0.07921, -0.07601), (-0.6592, -0.3009, -0.1358), (-0.6944, -0.2301, -0.08984), (-0.7188, -0.1557, -0.04256), (-0.7321, -0.07891, 0.005294), (-0.6312, 0.1187, -0.3608), (-0.628, 0.1939, -0.3322), (-0.5891, 0.1656, -0.4103), (-0.6166, 0.2677, -0.3001), (-0.5827, 0.2416, -0.3803), (-0.5397, 0.2118, -0.4546), (-0.5969, 0.3388, -0.2649), (-0.5674, 0.316, -0.3465), (-0.5294, 0.2884, -0.423), (-0.4834, 0.2563, -0.4931), (0.143, -0.3498, -0.3763), (0.1594, -0.4035, -0.3061), (0.1739, -0.4483, -0.2296), (0.1865, -0.4834, -0.1479), (-0.3999, -0.3145, -0.1832), (-0.3645, -0.2902, -0.2636), (-0.3227, -0.2584, -0.338), (-0.5091, -0.4641, -0.2653), (-0.4781, -0.443, -0.3471), (-0.4399, -0.4152, -0.4237), (-0.395, -0.3812, -0.4939), (0.04885, -0.527, -0.0538), (-0.02889, -0.5327, -0.007033), (-0.1055, -0.5272, 0.04158), (0.07391, -0.7204, -0.1352), (-0.002438, -0.7315, -0.08927), (-0.07882, -0.7316, -0.04206), (-0.1541, -0.7206, 0.005684), (-0.2174, -0.1912, -0.4571), (-0.1345, -0.2251, -0.4658), (-0.04893, -0.2528, -0.4656), (0.03808, -0.2739, -0.4566), (0.1005, -0.07978, -0.7249), (0.1794, -0.07941, -0.7093), (0.1251, -0.1554, -0.7087), (0.2567, -0.07912, -0.6849), (0.2047, -0.1554, -0.6897), (0.1493, -0.2293, -0.6836), (0.3313, -0.07882, -0.6517), (0.2826, -0.1555, -0.6612), (0.2295, -0.2298, -0.6605), (0.1727, -0.3006, -0.6497), (-0.1328, -0.004468, -0.7244), (-0.1966, -0.0514, -0.7082), (-0.1976, 0.04214, -0.7082), (-0.2591, -0.09727, -0.6833), (-0.2622, -0.004803, -0.6887), (-0.2611, 0.0877, -0.6831), (-0.3194, -0.1415, -0.6495), (-0.3254, -0.05075, -0.6596), (-0.3264, 0.04078, -0.6594), (-0.3223, 0.1316, -0.649), (-0.04306, -0.1279, -0.7242), (-0.01897, -0.2036, -0.708), (-0.1065, -0.1753, -0.708), (0.004547, -0.2777, -0.6828), (-0.08261, -0.2517, -0.6882), (-0.1685, -0.2217, -0.683), (0.02722, -0.3492, -0.6487), (-0.05926, -0.3264, -0.6588), (-0.1449, -0.2987, -0.6589), (-0.2283, -0.2664, -0.6491), (-0.04376, 0.1187, -0.7249), (-0.1083, 0.1658, -0.7087), (-0.01929, 0.194, -0.7092), (-0.1713, 0.212, -0.6835), (-0.08401, 0.2418, -0.6896), (0.004606, 0.2677, -0.6848), (-0.2321, 0.2565, -0.6494), (-0.1473, 0.2887, -0.6603), (-0.06026, 0.3162, -0.661), (0.02769, 0.3388, -0.6514), (-0.2134, -0.3571, -0.1495), (-0.1398, -0.3734, -0.1732), (-0.07064, -0.4032, -0.1494), (-0.174, -0.3284, -0.2286), (-0.3505, -0.3035, -0.09198), (-0.284, -0.3337, -0.1224), (0.1426, -0.446, -0.05845), (0.07137, -0.4397, -0.09176), (7.1e-06, -0.4254, -0.1222), (-0.08567, -0.357, -0.2284), (-0.02987, -0.3335, -0.2792), (0.027, -0.3033, -0.325), (0.08428, -0.2666, -0.3652), (0.1413, -0.2238, -0.3994), (-0.2589, -0.1555, -0.3659), (-0.2339, -0.2189, -0.3255), (-0.2055, -0.2767, -0.2796), (-0.1495, -0.4033, -0.1007), (-0.1567, -0.4255, -0.02534), (-0.1615, -0.44, 0.05214), (-0.2226, -0.3846, -0.07566), (-0.2927, -0.3589, -0.04683), (-0.2294, -0.4046, 0.001466), (-0.01555, -0.3844, -0.2035), (0.05644, -0.4043, -0.1751), (0.04157, -0.3586, -0.2533), (0.1295, -0.4161, -0.1433), (0.1001, -0.3256, -0.2979), (0.1152, -0.3757, -0.2235), (0.1592, -0.2856, -0.3367), (0.1755, -0.3393, -0.2666), (0.1901, -0.3841, -0.1901), (0.2026, -0.4192, -0.1083), (-0.2472, -0.3096, -0.2038), (-0.2784, -0.2552, -0.2537), (-0.3174, -0.2836, -0.1754), (-0.3065, -0.1942, -0.2985), (-0.3838, -0.2503, -0.1437), (-0.3484, -0.226, -0.224), (-0.07948, -0.4308, -0.07558), (-0.08577, -0.4509, 0.001545), (-0.007734, -0.4508, -0.04667), (0.06499, -0.4628, -0.01426), (-0.01274, -0.4685, 0.03252), (-0.08935, -0.463, 0.08113), (-0.1191, -0.3096, -0.2828), (-0.06239, -0.2834, -0.3329), (-0.1498, -0.2551, -0.333), (-0.004387, -0.2501, -0.3779), (-0.1774, -0.1941, -0.3782), (-0.09206, -0.2258, -0.3823), (0.05422, -0.2097, -0.4171), (-0.2013, -0.127, -0.4175), (-0.1184, -0.1609, -0.4262), (-0.03278, -0.1886, -0.4261)], [], [(9, 377, 154), (5, 50, 96), (4, 372, 105), (1, 382, 86), (4, 46, 112), (6, 56, 109), (8, 41, 106), (5, 51, 111), (11, 66, 129), (8, 397, 114), (10, 71, 183), (9, 376, 128), (0, 381, 352), (12, 76, 139), (9, 70, 153), (11, 407, 148), (2, 391, 159), (13, 417, 164), (0, 31, 95), (2, 36, 193), (7, 61, 296), (4, 45, 123), (13, 402, 138), (14, 412, 346), (16, 422, 213), (7, 426, 233), (17, 447, 253), (19, 457, 301), (3, 40, 331), (30, 461, 361), (1, 35, 178), (0, 406, 173), (1, 387, 244), (5, 386, 199), (6, 55, 194), (3, 392, 184), (15, 432, 269), (7, 60, 204), (3, 427, 214), (6, 396, 223), (10, 401, 317), (16, 81, 224), (17, 437, 243), (8, 65, 238), (19, 442, 362), (12, 411, 268), (11, 75, 263), (10, 441, 258), (16, 436, 289), (17, 85, 279), (15, 466, 288), (19, 451, 274), (12, 446, 312), (13, 80, 302), (30, 452, 367), (14, 421, 311), (14, 456, 332), (30, 462, 351), (15, 431, 341), (2, 416, 322), (326, 336, 29), (325, 467, 326), (324, 468, 325), (323, 470, 324), (322, 473, 323), (326, 467, 336), (467, 335, 336), (325, 468, 467), (468, 469, 467), (467, 469, 335), (469, 334, 335), (324, 470, 468), (470, 471, 468), (468, 471, 469), (471, 472, 469), (469, 472, 334), (472, 333, 334), (323, 473, 470), (473, 474, 470), (470, 474, 471), (474, 475, 471), (471, 475, 472), (475, 476, 472), (472, 476, 333), (476, 332, 333), (322, 416, 473), (416, 415, 473), (473, 415, 474), (415, 414, 474), (474, 414, 475), (414, 413, 475), (475, 413, 476), (413, 412, 476), (476, 412, 332), (412, 14, 332), (337, 327, 29), (338, 477, 337), (339, 478, 338), (340, 480, 339), (341, 483, 340), (337, 477, 327), (477, 328, 327), (338, 478, 477), (478, 479, 477), (477, 479, 328), (479, 329, 328), (339, 480, 478), (480, 481, 478), (478, 481, 479), (481, 482, 479), (479, 482, 329), (482, 330, 329), (340, 483, 480), (483, 484, 480), (480, 484, 481), (484, 485, 481), (481, 485, 482), (485, 486, 482), (482, 486, 330), (486, 331, 330), (341, 431, 483), (431, 430, 483), (483, 430, 484), (430, 429, 484), (484, 429, 485), (429, 428, 485), (485, 428, 486), (428, 427, 486), (486, 427, 331), (427, 3, 331), (347, 337, 29), (348, 487, 347), (349, 488, 348), (350, 490, 349), (351, 493, 350), (347, 487, 337), (487, 338, 337), (348, 488, 487), (488, 489, 487), (487, 489, 338), (489, 339, 338), (349, 490, 488), (490, 491, 488), (488, 491, 489), (491, 492, 489), (489, 492, 339), (492, 340, 339), (350, 493, 490), (493, 494, 490), (490, 494, 491), (494, 495, 491), (491, 495, 492), (495, 496, 492), (492, 496, 340), (496, 341, 340), (351, 462, 493), (462, 463, 493), (493, 463, 494), (463, 464, 494), (494, 464, 495), (464, 465, 495), (495, 465, 496), (465, 466, 496), (496, 466, 341), (466, 15, 341), (336, 347, 29), (335, 497, 336), (334, 498, 335), (333, 500, 334), (332, 503, 333), (336, 497, 347), (497, 348, 347), (335, 498, 497), (498, 499, 497), (497, 499, 348), (499, 349, 348), (334, 500, 498), (500, 501, 498), (498, 501, 499), (501, 502, 499), (499, 502, 349), (502, 350, 349), (333, 503, 500), (503, 504, 500), (500, 504, 501), (504, 505, 501), (501, 505, 502), (505, 506, 502), (502, 506, 350), (506, 351, 350), (332, 456, 503), (456, 455, 503), (503, 455, 504), (455, 454, 504), (504, 454, 505), (454, 453, 505), (505, 453, 506), (453, 452, 506), (506, 452, 351), (452, 30, 351), (307, 306, 28), (308, 507, 307), (309, 508, 308), (310, 510, 309), (311, 513, 310), (307, 507, 306), (507, 305, 306), (308, 508, 507), (508, 509, 507), (507, 509, 305), (509, 304, 305), (309, 510, 508), (510, 511, 508), (508, 511, 509), (511, 512, 509), (509, 512, 304), (512, 303, 304), (310, 513, 510), (513, 514, 510), (510, 514, 511), (514, 515, 511), (511, 515, 512), (515, 516, 512), (512, 516, 303), (516, 302, 303), (311, 421, 513), (421, 420, 513), (513, 420, 514), (420, 419, 514), (514, 419, 515), (419, 418, 515), (515, 418, 516), (418, 417, 516), (516, 417, 302), (417, 13, 302), (371, 307, 28), (370, 517, 371), (369, 518, 370), (368, 520, 369), (367, 523, 368), (371, 517, 307), (517, 308, 307), (370, 518, 517), (518, 519, 517), (517, 519, 308), (519, 309, 308), (369, 520, 518), (520, 521, 518), (518, 521, 519), (521, 522, 519), (519, 522, 309), (522, 310, 309), (368, 523, 520), (523, 524, 520), (520, 524, 521), (524, 525, 521), (521, 525, 522), (525, 526, 522), (522, 526, 310), (526, 311, 310), (367, 452, 523), (452, 453, 523), (523, 453, 524), (453, 454, 524), (524, 454, 525), (454, 455, 525), (525, 455, 526), (455, 456, 526), (526, 456, 311), (456, 14, 311), (306, 316, 28), (305, 527, 306), (304, 528, 305), (303, 530, 304), (302, 533, 303), (306, 527, 316), (527, 315, 316), (305, 528, 527), (528, 529, 527), (527, 529, 315), (529, 314, 315), (304, 530, 528), (530, 531, 528), (528, 531, 529), (531, 532, 529), (529, 532, 314), (532, 313, 314), (303, 533, 530), (533, 534, 530), (530, 534, 531), (534, 535, 531), (531, 535, 532), (535, 536, 532), (532, 536, 313), (536, 312, 313), (302, 80, 533), (80, 79, 533), (533, 79, 534), (79, 78, 534), (534, 78, 535), (78, 77, 535), (535, 77, 536), (77, 76, 536), (536, 76, 312), (76, 12, 312), (316, 297, 28), (315, 537, 316), (314, 538, 315), (313, 540, 314), (312, 543, 313), (316, 537, 297), (537, 298, 297), (315, 538, 537), (538, 539, 537), (537, 539, 298), (539, 299, 298), (314, 540, 538), (540, 541, 538), (538, 541, 539), (541, 542, 539), (539, 542, 299), (542, 300, 299), (313, 543, 540), (543, 544, 540), (540, 544, 541), (544, 545, 541), (541, 545, 542), (545, 546, 542), (542, 546, 300), (546, 301, 300), (312, 446, 543), (446, 445, 543), (543, 445, 544), (445, 444, 544), (544, 444, 545), (444, 443, 545), (545, 443, 546), (443, 442, 546), (546, 442, 301), (442, 19, 301), (278, 283, 27), (277, 547, 278), (276, 548, 277), (275, 550, 276), (274, 553, 275), (278, 547, 283), (547, 282, 283), (277, 548, 547), (548, 549, 547), (547, 549, 282), (549, 281, 282), (276, 550, 548), (550, 551, 548), (548, 551, 549), (551, 552, 549), (549, 552, 281), (552, 280, 281), (275, 553, 550), (553, 554, 550), (550, 554, 551), (554, 555, 551), (551, 555, 552), (555, 556, 552), (552, 556, 280), (556, 279, 280), (274, 451, 553), (451, 450, 553), (553, 450, 554), (450, 449, 554), (554, 449, 555), (449, 448, 555), (555, 448, 556), (448, 447, 556), (556, 447, 279), (447, 17, 279), (284, 357, 27), (285, 557, 284), (286, 558, 285), (287, 560, 286), (288, 563, 287), (284, 557, 357), (557, 358, 357), (285, 558, 557), (558, 559, 557), (557, 559, 358), (559, 359, 358), (286, 560, 558), (560, 561, 558), (558, 561, 559), (561, 562, 559), (559, 562, 359), (562, 360, 359), (287, 563, 560), (563, 564, 560), (560, 564, 561), (564, 565, 561), (561, 565, 562), (565, 566, 562), (562, 566, 360), (566, 361, 360), (288, 466, 563), (466, 465, 563), (563, 465, 564), (465, 464, 564), (564, 464, 565), (464, 463, 565), (565, 463, 566), (463, 462, 566), (566, 462, 361), (462, 30, 361), (283, 293, 27), (282, 567, 283), (281, 568, 282), (280, 570, 281), (279, 573, 280), (283, 567, 293), (567, 292, 293), (282, 568, 567), (568, 569, 567), (567, 569, 292), (569, 291, 292), (281, 570, 568), (570, 571, 568), (568, 571, 569), (571, 572, 569), (569, 572, 291), (572, 290, 291), (280, 573, 570), (573, 574, 570), (570, 574, 571), (574, 575, 571), (571, 575, 572), (575, 576, 572), (572, 576, 290), (576, 289, 290), (279, 85, 573), (85, 84, 573), (573, 84, 574), (84, 83, 574), (574, 83, 575), (83, 82, 575), (575, 82, 576), (82, 81, 576), (576, 81, 289), (81, 16, 289), (293, 284, 27), (292, 577, 293), (291, 578, 292), (290, 580, 291), (289, 583, 290), (293, 577, 284), (577, 285, 284), (292, 578, 577), (578, 579, 577), (577, 579, 285), (579, 286, 285), (291, 580, 578), (580, 581, 578), (578, 581, 579), (581, 582, 579), (579, 582, 286), (582, 287, 286), (290, 583, 580), (583, 584, 580), (580, 584, 581), (584, 585, 581), (581, 585, 582), (585, 586, 582), (582, 586, 287), (586, 288, 287), (289, 436, 583), (436, 435, 583), (583, 435, 584), (435, 434, 584), (584, 434, 585), (434, 433, 585), (585, 433, 586), (433, 432, 586), (586, 432, 288), (432, 15, 288), (254, 249, 26), (255, 587, 254), (256, 588, 255), (257, 590, 256), (258, 593, 257), (254, 587, 249), (587, 250, 249), (255, 588, 587), (588, 589, 587), (587, 589, 250), (589, 251, 250), (256, 590, 588), (590, 591, 588), (588, 591, 589), (591, 592, 589), (589, 592, 251), (592, 252, 251), (257, 593, 590), (593, 594, 590), (590, 594, 591), (594, 595, 591), (591, 595, 592), (595, 596, 592), (592, 596, 252), (596, 253, 252), (258, 441, 593), (441, 440, 593), (593, 440, 594), (440, 439, 594), (594, 439, 595), (439, 438, 595), (595, 438, 596), (438, 437, 596), (596, 437, 253), (437, 17, 253), (259, 254, 26), (260, 597, 259), (261, 598, 260), (262, 600, 261), (263, 603, 262), (259, 597, 254), (597, 255, 254), (260, 598, 597), (598, 599, 597), (597, 599, 255), (599, 256, 255), (261, 600, 598), (600, 601, 598), (598, 601, 599), (601, 602, 599), (599, 602, 256), (602, 257, 256), (262, 603, 600), (603, 604, 600), (600, 604, 601), (604, 605, 601), (601, 605, 602), (605, 606, 602), (602, 606, 257), (606, 258, 257), (263, 75, 603), (75, 74, 603), (603, 74, 604), (74, 73, 604), (604, 73, 605), (73, 72, 605), (605, 72, 606), (72, 71, 606), (606, 71, 258), (71, 10, 258), (264, 259, 26), (265, 607, 264), (266, 608, 265), (267, 610, 266), (268, 613, 267), (264, 607, 259), (607, 260, 259), (265, 608, 607), (608, 609, 607), (607, 609, 260), (609, 261, 260), (266, 610, 608), (610, 611, 608), (608, 611, 609), (611, 612, 609), (609, 612, 261), (612, 262, 261), (267, 613, 610), (613, 614, 610), (610, 614, 611), (614, 615, 611), (611, 615, 612), (615, 616, 612), (612, 616, 262), (616, 263, 262), (268, 411, 613), (411, 410, 613), (613, 410, 614), (410, 409, 614), (614, 409, 615), (409, 408, 615), (615, 408, 616), (408, 407, 616), (616, 407, 263), (407, 11, 263), (366, 264, 26), (365, 617, 366), (364, 618, 365), (363, 620, 364), (362, 623, 363), (366, 617, 264), (617, 265, 264), (365, 618, 617), (618, 619, 617), (617, 619, 265), (619, 266, 265), (364, 620, 618), (620, 621, 618), (618, 621, 619), (621, 622, 619), (619, 622, 266), (622, 267, 266), (363, 623, 620), (623, 624, 620), (620, 624, 621), (624, 625, 621), (621, 625, 622), (625, 626, 622), (622, 626, 267), (626, 268, 267), (362, 442, 623), (442, 443, 623), (623, 443, 624), (443, 444, 624), (624, 444, 625), (444, 445, 625), (625, 445, 626), (445, 446, 626), (626, 446, 268), (446, 12, 268), (234, 229, 25), (235, 627, 234), (236, 628, 235), (237, 630, 236), (238, 633, 237), (234, 627, 229), (627, 230, 229), (235, 628, 627), (628, 629, 627), (627, 629, 230), (629, 231, 230), (236, 630, 628), (630, 631, 628), (628, 631, 629), (631, 632, 629), (629, 632, 231), (632, 232, 231), (237, 633, 630), (633, 634, 630), (630, 634, 631), (634, 635, 631), (631, 635, 632), (635, 636, 632), (632, 636, 232), (636, 233, 232), (238, 65, 633), (65, 64, 633), (633, 64, 634), (64, 63, 634), (634, 63, 635), (63, 62, 635), (635, 62, 636), (62, 61, 636), (636, 61, 233), (61, 7, 233), (239, 321, 25), (240, 637, 239), (241, 638, 240), (242, 640, 241), (243, 643, 242), (239, 637, 321), (637, 320, 321), (240, 638, 637), (638, 639, 637), (637, 639, 320), (639, 319, 320), (241, 640, 638), (640, 641, 638), (638, 641, 639), (641, 642, 639), (639, 642, 319), (642, 318, 319), (242, 643, 640), (643, 644, 640), (640, 644, 641), (644, 645, 641), (641, 645, 642), (645, 646, 642), (642, 646, 318), (646, 317, 318), (243, 437, 643), (437, 438, 643), (643, 438, 644), (438, 439, 644), (644, 439, 645), (439, 440, 645), (645, 440, 646), (440, 441, 646), (646, 441, 317), (441, 10, 317), (228, 239, 25), (227, 647, 228), (226, 648, 227), (225, 650, 226), (224, 653, 225), (228, 647, 239), (647, 240, 239), (227, 648, 647), (648, 649, 647), (647, 649, 240), (649, 241, 240), (226, 650, 648), (650, 651, 648), (648, 651, 649), (651, 652, 649), (649, 652, 241), (652, 242, 241), (225, 653, 650), (653, 654, 650), (650, 654, 651), (654, 655, 651), (651, 655, 652), (655, 656, 652), (652, 656, 242), (656, 243, 242), (224, 81, 653), (81, 82, 653), (653, 82, 654), (82, 83, 654), (654, 83, 655), (83, 84, 655), (655, 84, 656), (84, 85, 656), (656, 85, 243), (85, 17, 243), (321, 234, 25), (320, 657, 321), (319, 658, 320), (318, 660, 319), (317, 663, 318), (321, 657, 234), (657, 235, 234), (320, 658, 657), (658, 659, 657), (657, 659, 235), (659, 236, 235), (319, 660, 658), (660, 661, 658), (658, 661, 659), (661, 662, 659), (659, 662, 236), (662, 237, 236), (318, 663, 660), (663, 664, 660), (660, 664, 661), (664, 665, 661), (661, 665, 662), (665, 666, 662), (662, 666, 237), (666, 238, 237), (317, 401, 663), (401, 400, 663), (663, 400, 664), (400, 399, 664), (664, 399, 665), (399, 398, 665), (665, 398, 666), (398, 397, 666), (666, 397, 238), (397, 8, 238), (219, 218, 24), (220, 667, 219), (221, 668, 220), (222, 670, 221), (223, 673, 222), (219, 667, 218), (667, 217, 218), (220, 668, 667), (668, 669, 667), (667, 669, 217), (669, 216, 217), (221, 670, 668), (670, 671, 668), (668, 671, 669), (671, 672, 669), (669, 672, 216), (672, 215, 216), (222, 673, 670), (673, 674, 670), (670, 674, 671), (674, 675, 671), (671, 675, 672), (675, 676, 672), (672, 676, 215), (676, 214, 215), (223, 396, 673), (396, 395, 673), (673, 395, 674), (395, 394, 674), (674, 394, 675), (394, 393, 675), (675, 393, 676), (393, 392, 676), (676, 392, 214), (392, 3, 214), (218, 273, 24), (217, 677, 218), (216, 678, 217), (215, 680, 216), (214, 683, 215), (218, 677, 273), (677, 272, 273), (217, 678, 677), (678, 679, 677), (677, 679, 272), (679, 271, 272), (216, 680, 678), (680, 681, 678), (678, 681, 679), (681, 682, 679), (679, 682, 271), (682, 270, 271), (215, 683, 680), (683, 684, 680), (680, 684, 681), (684, 685, 681), (681, 685, 682), (685, 686, 682), (682, 686, 270), (686, 269, 270), (214, 427, 683), (427, 428, 683), (683, 428, 684), (428, 429, 684), (684, 429, 685), (429, 430, 685), (685, 430, 686), (430, 431, 686), (686, 431, 269), (431, 15, 269), (208, 219, 24), (207, 687, 208), (206, 688, 207), (205, 690, 206), (204, 693, 205), (208, 687, 219), (687, 220, 219), (207, 688, 687), (688, 689, 687), (687, 689, 220), (689, 221, 220), (206, 690, 688), (690, 691, 688), (688, 691, 689), (691, 692, 689), (689, 692, 221), (692, 222, 221), (205, 693, 690), (693, 694, 690), (690, 694, 691), (694, 695, 691), (691, 695, 692), (695, 696, 692), (692, 696, 222), (696, 223, 222), (204, 60, 693), (60, 59, 693), (693, 59, 694), (59, 58, 694), (694, 58, 695), (58, 57, 695), (695, 57, 696), (57, 56, 696), (696, 56, 223), (56, 6, 223), (273, 209, 24), (272, 697, 273), (271, 698, 272), (270, 700, 271), (269, 703, 270), (273, 697, 209), (697, 210, 209), (272, 698, 697), (698, 699, 697), (697, 699, 210), (699, 211, 210), (271, 700, 698), (700, 701, 698), (698, 701, 699), (701, 702, 699), (699, 702, 211), (702, 212, 211), (270, 703, 700), (703, 704, 700), (700, 704, 701), (704, 705, 701), (701, 705, 702), (705, 706, 702), (702, 706, 212), (706, 213, 212), (269, 432, 703), (432, 433, 703), (703, 433, 704), (433, 434, 704), (704, 434, 705), (434, 435, 705), (705, 435, 706), (435, 436, 706), (706, 436, 213), (436, 16, 213), (188, 198, 23), (187, 707, 188), (186, 708, 187), (185, 710, 186), (184, 713, 185), (188, 707, 198), (707, 197, 198), (187, 708, 707), (708, 709, 707), (707, 709, 197), (709, 196, 197), (186, 710, 708), (710, 711, 708), (708, 711, 709), (711, 712, 709), (709, 712, 196), (712, 195, 196), (185, 713, 710), (713, 714, 710), (710, 714, 711), (714, 715, 711), (711, 715, 712), (715, 716, 712), (712, 716, 195), (716, 194, 195), (184, 392, 713), (392, 393, 713), (713, 393, 714), (393, 394, 714), (714, 394, 715), (394, 395, 715), (715, 395, 716), (395, 396, 716), (716, 396, 194), (396, 6, 194), (198, 203, 23), (197, 717, 198), (196, 718, 197), (195, 720, 196), (194, 723, 195), (198, 717, 203), (717, 202, 203), (197, 718, 717), (718, 719, 717), (717, 719, 202), (719, 201, 202), (196, 720, 718), (720, 721, 718), (718, 721, 719), (721, 722, 719), (719, 722, 201), (722, 200, 201), (195, 723, 720), (723, 724, 720), (720, 724, 721), (724, 725, 721), (721, 725, 722), (725, 726, 722), (722, 726, 200), (726, 199, 200), (194, 55, 723), (55, 54, 723), (723, 54, 724), (54, 53, 724), (724, 53, 725), (53, 52, 725), (725, 52, 726), (52, 51, 726), (726, 51, 199), (51, 5, 199), (203, 248, 23), (202, 727, 203), (201, 728, 202), (200, 730, 201), (199, 733, 200), (203, 727, 248), (727, 247, 248), (202, 728, 727), (728, 729, 727), (727, 729, 247), (729, 246, 247), (201, 730, 728), (730, 731, 728), (728, 731, 729), (731, 732, 729), (729, 732, 246), (732, 245, 246), (200, 733, 730), (733, 734, 730), (730, 734, 731), (734, 735, 731), (731, 735, 732), (735, 736, 732), (732, 736, 245), (736, 244, 245), (199, 386, 733), (386, 385, 733), (733, 385, 734), (385, 384, 734), (734, 384, 735), (384, 383, 735), (735, 383, 736), (383, 382, 736), (736, 382, 244), (382, 1, 244), (248, 189, 23), (247, 737, 248), (246, 738, 247), (245, 740, 246), (244, 743, 245), (248, 737, 189), (737, 190, 189), (247, 738, 737), (738, 739, 737), (737, 739, 190), (739, 191, 190), (246, 740, 738), (740, 741, 738), (738, 741, 739), (741, 742, 739), (739, 742, 191), (742, 192, 191), (245, 743, 740), (743, 744, 740), (740, 744, 741), (744, 745, 741), (741, 745, 742), (745, 746, 742), (742, 746, 192), (746, 193, 192), (244, 387, 743), (387, 388, 743), (743, 388, 744), (388, 389, 744), (744, 389, 745), (389, 390, 745), (745, 390, 746), (390, 391, 746), (746, 391, 193), (391, 2, 193), (169, 168, 22), (170, 747, 169), (171, 748, 170), (172, 750, 171), (173, 753, 172), (169, 747, 168), (747, 167, 168), (170, 748, 747), (748, 749, 747), (747, 749, 167), (749, 166, 167), (171, 750, 748), (750, 751, 748), (748, 751, 749), (751, 752, 749), (749, 752, 166), (752, 165, 166), (172, 753, 750), (753, 754, 750), (750, 754, 751), (754, 755, 751), (751, 755, 752), (755, 756, 752), (752, 756, 165), (756, 164, 165), (173, 406, 753), (406, 405, 753), (753, 405, 754), (405, 404, 754), (754, 404, 755), (404, 403, 755), (755, 403, 756), (403, 402, 756), (756, 402, 164), (402, 13, 164), (174, 169, 22), (175, 757, 174), (176, 758, 175), (177, 760, 176), (178, 763, 177), (174, 757, 169), (757, 170, 169), (175, 758, 757), (758, 759, 757), (757, 759, 170), (759, 171, 170), (176, 760, 758), (760, 761, 758), (758, 761, 759), (761, 762, 759), (759, 762, 171), (762, 172, 171), (177, 763, 760), (763, 764, 760), (760, 764, 761), (764, 765, 761), (761, 765, 762), (765, 766, 762), (762, 766, 172), (766, 173, 172), (178, 35, 763), (35, 34, 763), (763, 34, 764), (34, 33, 764), (764, 33, 765), (33, 32, 765), (765, 32, 766), (32, 31, 766), (766, 31, 173), (31, 0, 173), (357, 278, 27), (358, 767, 357), (359, 768, 358), (360, 770, 359), (361, 773, 360), (357, 767, 278), (767, 277, 278), (358, 768, 767), (768, 769, 767), (767, 769, 277), (769, 276, 277), (359, 770, 768), (770, 771, 768), (768, 771, 769), (771, 772, 769), (769, 772, 276), (772, 275, 276), (360, 773, 770), (773, 774, 770), (770, 774, 771), (774, 775, 771), (771, 775, 772), (775, 776, 772), (772, 776, 275), (776, 274, 275), (361, 461, 773), (461, 460, 773), (773, 460, 774), (460, 459, 774), (774, 459, 775), (459, 458, 775), (775, 458, 776), (458, 457, 776), (776, 457, 274), (457, 19, 274), (327, 326, 29), (328, 777, 327), (329, 778, 328), (330, 780, 329), (331, 783, 330), (327, 777, 326), (777, 325, 326), (328, 778, 777), (778, 779, 777), (777, 779, 325), (779, 324, 325), (329, 780, 778), (780, 781, 778), (778, 781, 779), (781, 782, 779), (779, 782, 324), (782, 323, 324), (330, 783, 780), (783, 784, 780), (780, 784, 781), (784, 785, 781), (781, 785, 782), (785, 786, 782), (782, 786, 323), (786, 322, 323), (331, 40, 783), (40, 39, 783), (783, 39, 784), (39, 38, 784), (784, 38, 785), (38, 37, 785), (785, 37, 786), (37, 36, 786), (786, 36, 322), (36, 2, 322), (297, 371, 28), (298, 787, 297), (299, 788, 298), (300, 790, 299), (301, 793, 300), (297, 787, 371), (787, 370, 371), (298, 788, 787), (788, 789, 787), (787, 789, 370), (789, 369, 370), (299, 790, 788), (790, 791, 788), (788, 791, 789), (791, 792, 789), (789, 792, 369), (792, 368, 369), (300, 793, 790), (793, 794, 790), (790, 794, 791), (794, 795, 791), (791, 795, 792), (795, 796, 792), (792, 796, 368), (796, 367, 368), (301, 457, 793), (457, 458, 793), (793, 458, 794), (458, 459, 794), (794, 459, 795), (459, 460, 795), (795, 460, 796), (460, 461, 796), (796, 461, 367), (461, 30, 367), (249, 366, 26), (250, 797, 249), (251, 798, 250), (252, 800, 251), (253, 803, 252), (249, 797, 366), (797, 365, 366), (250, 798, 797), (798, 799, 797), (797, 799, 365), (799, 364, 365), (251, 800, 798), (800, 801, 798), (798, 801, 799), (801, 802, 799), (799, 802, 364), (802, 363, 364), (252, 803, 800), (803, 804, 800), (800, 804, 801), (804, 805, 801), (801, 805, 802), (805, 806, 802), (802, 806, 363), (806, 362, 363), (253, 447, 803), (447, 448, 803), (803, 448, 804), (448, 449, 804), (804, 449, 805), (449, 450, 805), (805, 450, 806), (450, 451, 806), (806, 451, 362), (451, 19, 362), (229, 228, 25), (230, 807, 229), (231, 808, 230), (232, 810, 231), (233, 813, 232), (229, 807, 228), (807, 227, 228), (230, 808, 807), (808, 809, 807), (807, 809, 227), (809, 226, 227), (231, 810, 808), (810, 811, 808), (808, 811, 809), (811, 812, 809), (809, 812, 226), (812, 225, 226), (232, 813, 810), (813, 814, 810), (810, 814, 811), (814, 815, 811), (811, 815, 812), (815, 816, 812), (812, 816, 225), (816, 224, 225), (233, 426, 813), (426, 425, 813), (813, 425, 814), (425, 424, 814), (814, 424, 815), (424, 423, 815), (815, 423, 816), (423, 422, 816), (816, 422, 224), (422, 16, 224), (209, 208, 24), (210, 817, 209), (211, 818, 210), (212, 820, 211), (213, 823, 212), (209, 817, 208), (817, 207, 208), (210, 818, 817), (818, 819, 817), (817, 819, 207), (819, 206, 207), (211, 820, 818), (820, 821, 818), (818, 821, 819), (821, 822, 819), (819, 822, 206), (822, 205, 206), (212, 823, 820), (823, 824, 820), (820, 824, 821), (824, 825, 821), (821, 825, 822), (825, 826, 822), (822, 826, 205), (826, 204, 205), (213, 422, 823), (422, 423, 823), (823, 423, 824), (423, 424, 824), (824, 424, 825), (424, 425, 825), (825, 425, 826), (425, 426, 826), (826, 426, 204), (426, 7, 204), (342, 163, 22), (343, 827, 342), (344, 828, 343), (345, 830, 344), (346, 833, 345), (342, 827, 163), (827, 162, 163), (343, 828, 827), (828, 829, 827), (827, 829, 162), (829, 161, 162), (344, 830, 828), (830, 831, 828), (828, 831, 829), (831, 832, 829), (829, 832, 161), (832, 160, 161), (345, 833, 830), (833, 834, 830), (830, 834, 831), (834, 835, 831), (831, 835, 832), (835, 836, 832), (832, 836, 160), (836, 159, 160), (346, 412, 833), (412, 413, 833), (833, 413, 834), (413, 414, 834), (834, 414, 835), (414, 415, 835), (835, 415, 836), (415, 416, 836), (836, 416, 159), (416, 2, 159), (134, 356, 21), (135, 837, 134), (136, 838, 135), (137, 840, 136), (138, 843, 137), (134, 837, 356), (837, 355, 356), (135, 838, 837), (838, 839, 837), (837, 839, 355), (839, 354, 355), (136, 840, 838), (840, 841, 838), (838, 841, 839), (841, 842, 839), (839, 842, 354), (842, 353, 354), (137, 843, 840), (843, 844, 840), (840, 844, 841), (844, 845, 841), (841, 845, 842), (845, 846, 842), (842, 846, 353), (846, 352, 353), (138, 402, 843), (402, 403, 843), (843, 403, 844), (403, 404, 844), (844, 404, 845), (404, 405, 845), (845, 405, 846), (405, 406, 846), (846, 406, 352), (406, 0, 352), (119, 118, 20), (120, 847, 119), (121, 848, 120), (122, 850, 121), (123, 853, 122), (119, 847, 118), (847, 117, 118), (120, 848, 847), (848, 849, 847), (847, 849, 117), (849, 116, 117), (121, 850, 848), (850, 851, 848), (848, 851, 849), (851, 852, 849), (849, 852, 116), (852, 115, 116), (122, 853, 850), (853, 854, 850), (850, 854, 851), (854, 855, 851), (851, 855, 852), (855, 856, 852), (852, 856, 115), (856, 114, 115), (123, 45, 853), (45, 44, 853), (853, 44, 854), (44, 43, 854), (854, 43, 855), (43, 42, 855), (855, 42, 856), (42, 41, 856), (856, 41, 114), (41, 8, 114), (295, 859, 294), (296, 862, 295), (294, 859, 857), (859, 860, 857), (857, 860, 858), (860, 861, 858), (858, 861, 108), (861, 107, 108), (295, 862, 859), (862, 863, 859), (859, 863, 860), (863, 864, 860), (860, 864, 861), (864, 865, 861), (861, 865, 107), (865, 106, 107), (296, 61, 862), (61, 62, 862), (862, 62, 863), (62, 63, 863), (863, 63, 864), (63, 64, 864), (864, 64, 865), (64, 65, 865), (865, 65, 106), (65, 8, 106), (189, 188, 23), (190, 866, 189), (191, 867, 190), (192, 869, 191), (193, 872, 192), (189, 866, 188), (866, 187, 188), (190, 867, 866), (867, 868, 866), (866, 868, 187), (868, 186, 187), (191, 869, 867), (869, 870, 867), (867, 870, 868), (870, 871, 868), (868, 871, 186), (871, 185, 186), (192, 872, 869), (872, 873, 869), (869, 873, 870), (873, 874, 870), (870, 874, 871), (874, 875, 871), (871, 875, 185), (875, 184, 185), (193, 36, 872), (36, 37, 872), (872, 37, 873), (37, 38, 873), (873, 38, 874), (38, 39, 874), (874, 39, 875), (39, 40, 875), (875, 40, 184), (40, 3, 184), (91, 90, 18), (92, 876, 91), (93, 877, 92), (94, 879, 93), (95, 882, 94), (91, 876, 90), (876, 89, 90), (92, 877, 876), (877, 878, 876), (876, 878, 89), (878, 88, 89), (93, 879, 877), (879, 880, 877), (877, 880, 878), (880, 881, 878), (878, 881, 88), (881, 87, 88), (94, 882, 879), (882, 883, 879), (879, 883, 880), (883, 884, 880), (880, 884, 881), (884, 885, 881), (881, 885, 87), (885, 86, 87), (95, 31, 882), (31, 32, 882), (882, 32, 883), (32, 33, 883), (883, 33, 884), (33, 34, 884), (884, 34, 885), (34, 35, 885), (885, 35, 86), (35, 1, 86), (168, 342, 22), (167, 886, 168), (166, 887, 167), (165, 889, 166), (164, 892, 165), (168, 886, 342), (886, 343, 342), (167, 887, 886), (887, 888, 886), (886, 888, 343), (888, 344, 343), (166, 889, 887), (889, 890, 887), (887, 890, 888), (890, 891, 888), (888, 891, 344), (891, 345, 344), (165, 892, 889), (892, 893, 889), (889, 893, 890), (893, 894, 890), (890, 894, 891), (894, 895, 891), (891, 895, 345), (895, 346, 345), (164, 417, 892), (417, 418, 892), (892, 418, 893), (418, 419, 893), (893, 419, 894), (419, 420, 894), (894, 420, 895), (420, 421, 895), (895, 421, 346), (421, 14, 346), (163, 174, 22), (162, 896, 163), (161, 897, 162), (160, 899, 161), (159, 902, 160), (163, 896, 174), (896, 175, 174), (162, 897, 896), (897, 898, 896), (896, 898, 175), (898, 176, 175), (161, 899, 897), (899, 900, 897), (897, 900, 898), (900, 901, 898), (898, 901, 176), (901, 177, 176), (160, 902, 899), (902, 903, 899), (899, 903, 900), (903, 904, 900), (900, 904, 901), (904, 905, 901), (901, 905, 177), (905, 178, 177), (159, 391, 902), (391, 390, 902), (902, 390, 903), (390, 389, 903), (903, 389, 904), (389, 388, 904), (904, 388, 905), (388, 387, 905), (905, 387, 178), (387, 1, 178), (144, 143, 21), (145, 906, 144), (146, 907, 145), (147, 909, 146), (148, 912, 147), (144, 906, 143), (906, 142, 143), (145, 907, 906), (907, 908, 906), (906, 908, 142), (908, 141, 142), (146, 909, 907), (909, 910, 907), (907, 910, 908), (910, 911, 908), (908, 911, 141), (911, 140, 141), (147, 912, 909), (912, 913, 909), (909, 913, 910), (913, 914, 910), (910, 914, 911), (914, 915, 911), (911, 915, 140), (915, 139, 140), (148, 407, 912), (407, 408, 912), (912, 408, 913), (408, 409, 913), (913, 409, 914), (409, 410, 914), (914, 410, 915), (410, 411, 915), (915, 411, 139), (411, 12, 139), (149, 144, 21), (150, 916, 149), (151, 917, 150), (152, 919, 151), (153, 922, 152), (149, 916, 144), (916, 145, 144), (150, 917, 916), (917, 918, 916), (916, 918, 145), (918, 146, 145), (151, 919, 917), (919, 920, 917), (917, 920, 918), (920, 921, 918), (918, 921, 146), (921, 147, 146), (152, 922, 919), (922, 923, 919), (919, 923, 920), (923, 924, 920), (920, 924, 921), (924, 925, 921), (921, 925, 147), (925, 148, 147), (153, 70, 922), (70, 69, 922), (922, 69, 923), (69, 68, 923), (923, 68, 924), (68, 67, 924), (924, 67, 925), (67, 66, 925), (925, 66, 148), (66, 11, 148), (143, 134, 21), (142, 926, 143), (141, 927, 142), (140, 929, 141), (139, 932, 140), (143, 926, 134), (926, 135, 134), (142, 927, 926), (927, 928, 926), (926, 928, 135), (928, 136, 135), (141, 929, 927), (929, 930, 927), (927, 930, 928), (930, 931, 928), (928, 931, 136), (931, 137, 136), (140, 932, 929), (932, 933, 929), (929, 933, 930), (933, 934, 930), (930, 934, 931), (934, 935, 931), (931, 935, 137), (935, 138, 137), (139, 76, 932), (76, 77, 932), (932, 77, 933), (77, 78, 933), (933, 78, 934), (78, 79, 934), (934, 79, 935), (79, 80, 935), (935, 80, 138), (80, 13, 138), (356, 149, 21), (355, 936, 356), (354, 937, 355), (353, 939, 354), (352, 942, 353), (356, 936, 149), (936, 150, 149), (355, 937, 936), (937, 938, 936), (936, 938, 150), (938, 151, 150), (354, 939, 937), (939, 940, 937), (937, 940, 938), (940, 941, 938), (938, 941, 151), (941, 152, 151), (353, 942, 939), (942, 943, 939), (939, 943, 940), (943, 944, 940), (940, 944, 941), (944, 945, 941), (941, 945, 152), (945, 153, 152), (352, 381, 942), (381, 380, 942), (942, 380, 943), (380, 379, 943), (943, 379, 944), (379, 378, 944), (944, 378, 945), (378, 377, 945), (945, 377, 153), (377, 9, 153), (124, 119, 20), (125, 946, 124), (126, 947, 125), (127, 949, 126), (128, 952, 127), (124, 946, 119), (946, 120, 119), (125, 947, 946), (947, 948, 946), (946, 948, 120), (948, 121, 120), (126, 949, 947), (949, 950, 947), (947, 950, 948), (950, 951, 948), (948, 951, 121), (951, 122, 121), (127, 952, 949), (952, 953, 949), (949, 953, 950), (953, 954, 950), (950, 954, 951), (954, 955, 951), (951, 955, 122), (955, 123, 122), (128, 376, 952), (376, 375, 952), (952, 375, 953), (375, 374, 953), (953, 374, 954), (374, 373, 954), (954, 373, 955), (373, 372, 955), (955, 372, 123), (372, 4, 123), (179, 133, 20), (180, 956, 179), (181, 957, 180), (182, 959, 181), (183, 962, 182), (179, 956, 133), (956, 132, 133), (180, 957, 956), (957, 958, 956), (956, 958, 132), (958, 131, 132), (181, 959, 957), (959, 960, 957), (957, 960, 958), (960, 961, 958), (958, 961, 131), (961, 130, 131), (182, 962, 959), (962, 963, 959), (959, 963, 960), (963, 964, 960), (960, 964, 961), (964, 965, 961), (961, 965, 130), (965, 129, 130), (183, 71, 962), (71, 72, 962), (962, 72, 963), (72, 73, 963), (963, 73, 964), (73, 74, 964), (964, 74, 965), (74, 75, 965), (965, 75, 129), (75, 11, 129), (118, 179, 20), (117, 966, 118), (116, 967, 117), (115, 969, 116), (114, 972, 115), (118, 966, 179), (966, 180, 179), (117, 967, 966), (967, 968, 966), (966, 968, 180), (968, 181, 180), (116, 969, 967), (969, 970, 967), (967, 970, 968), (970, 971, 968), (968, 971, 181), (971, 182, 181), (115, 972, 969), (972, 973, 969), (969, 973, 970), (973, 974, 970), (970, 974, 971), (974, 975, 971), (971, 975, 182), (975, 183, 182), (114, 397, 972), (397, 398, 972), (972, 398, 973), (398, 399, 973), (973, 399, 974), (399, 400, 974), (974, 400, 975), (400, 401, 975), (975, 401, 183), (401, 10, 183), (133, 124, 20), (132, 976, 133), (131, 977, 132), (130, 979, 131), (129, 982, 130), (133, 976, 124), (976, 125, 124), (132, 977, 976), (977, 978, 976), (976, 978, 125), (978, 126, 125), (131, 979, 977), (979, 980, 977), (977, 980, 978), (980, 981, 978), (978, 981, 126), (981, 127, 126), (130, 982, 979), (982, 983, 979), (979, 983, 980), (983, 984, 980), (980, 984, 981), (984, 985, 981), (981, 985, 127), (985, 128, 127), (129, 66, 982), (66, 67, 982), (982, 67, 983), (67, 68, 983), (983, 68, 984), (68, 69, 984), (984, 69, 985), (69, 70, 985), (985, 70, 128), (70, 9, 128), (989, 109, 110), (111, 51, 986), (51, 52, 986), (986, 52, 987), (52, 53, 987), (987, 53, 988), (53, 54, 988), (988, 54, 989), (54, 55, 989), (989, 55, 109), (55, 6, 109), (107, 990, 108), (106, 993, 107), (107, 993, 990), (993, 994, 990), (990, 994, 991), (994, 995, 991), (991, 995, 992), (995, 996, 992), (992, 996, 113), (996, 112, 113), (106, 41, 993), (41, 42, 993), (993, 42, 994), (42, 43, 994), (994, 43, 995), (43, 44, 995), (995, 44, 996), (44, 45, 996), (996, 45, 112), (45, 4, 112), (109, 1000, 110), (999, 295, 294), (110, 1000, 997), (1000, 1001, 997), (997, 1001, 998), (1001, 1002, 998), (998, 1002, 999), (1002, 1003, 999), (999, 1003, 295), (1003, 296, 295), (109, 56, 1000), (56, 57, 1000), (1000, 57, 1001), (57, 58, 1001), (1001, 58, 1002), (58, 59, 1002), (1002, 59, 1003), (59, 60, 1003), (1003, 60, 296), (60, 7, 296), (1005, 1006, 1102, 1101), (112, 1004, 113), (108, 990, 1085, 1052), (992, 113, 1062, 1084), (988, 989, 1080, 1079), (113, 1004, 1100, 1062), (1004, 1005, 1101, 1100), (987, 988, 1079, 1078), (999, 294, 1067, 1092), (857, 858, 1069, 1070), (986, 987, 1078, 1077), (989, 110, 1054, 1080), (1007, 111, 1061, 1099), (294, 857, 1070, 1067), (111, 986, 1077, 1061), (998, 999, 1092, 1091), (858, 108, 1052, 1069), (991, 992, 1084, 1086), (997, 998, 1091, 1090), (990, 991, 1086, 1085), (1006, 1007, 1099, 1102), (110, 997, 1090, 1054), (112, 46, 1004), (46, 47, 1004), (1004, 47, 1005), (47, 48, 1005), (1005, 48, 1006), (48, 49, 1006), (1006, 49, 1007), (49, 50, 1007), (1007, 50, 111), (50, 5, 111), (90, 100, 18), (89, 1008, 90), (88, 1009, 89), (87, 1011, 88), (86, 1014, 87), (90, 1008, 100), (1008, 99, 100), (89, 1009, 1008), (1009, 1010, 1008), (1008, 1010, 99), (1010, 98, 99), (88, 1011, 1009), (1011, 1012, 1009), (1009, 1012, 1010), (1012, 1013, 1010), (1010, 1013, 98), (1013, 97, 98), (87, 1014, 1011), (1014, 1015, 1011), (1011, 1015, 1012), (1015, 1016, 1012), (1012, 1016, 1013), (1016, 1017, 1013), (1013, 1017, 97), (1017, 96, 97), (86, 382, 1014), (382, 383, 1014), (1014, 383, 1015), (383, 384, 1015), (1015, 384, 1016), (384, 385, 1016), (1016, 385, 1017), (385, 386, 1017), (1017, 386, 96), (386, 5, 96), (101, 158, 18), (102, 1018, 101), (103, 1019, 102), (104, 1021, 103), (105, 1024, 104), (101, 1018, 158), (1018, 157, 158), (102, 1019, 1018), (1019, 1020, 1018), (1018, 1020, 157), (1020, 156, 157), (103, 1021, 1019), (1021, 1022, 1019), (1019, 1022, 1020), (1022, 1023, 1020), (1020, 1023, 156), (1023, 155, 156), (104, 1024, 1021), (1024, 1025, 1021), (1021, 1025, 1022), (1025, 1026, 1022), (1022, 1026, 1023), (1026, 1027, 1023), (1023, 1027, 155), (1027, 154, 155), (105, 372, 1024), (372, 373, 1024), (1024, 373, 1025), (373, 374, 1025), (1025, 374, 1026), (374, 375, 1026), (1026, 375, 1027), (375, 376, 1027), (1027, 376, 154), (376, 9, 154), (100, 101, 18), (99, 1028, 100), (98, 1029, 99), (97, 1031, 98), (96, 1034, 97), (100, 1028, 101), (1028, 102, 101), (99, 1029, 1028), (1029, 1030, 1028), (1028, 1030, 102), (1030, 103, 102), (98, 1031, 1029), (1031, 1032, 1029), (1029, 1032, 1030), (1032, 1033, 1030), (1030, 1033, 103), (1033, 104, 103), (97, 1034, 1031), (1034, 1035, 1031), (1031, 1035, 1032), (1035, 1036, 1032), (1032, 1036, 1033), (1036, 1037, 1033), (1033, 1037, 104), (1037, 105, 104), (96, 50, 1034), (50, 49, 1034), (1034, 49, 1035), (49, 48, 1035), (1035, 48, 1036), (48, 47, 1036), (1036, 47, 1037), (47, 46, 1037), (1037, 46, 105), (46, 4, 105), (158, 91, 18), (157, 1038, 158), (156, 1039, 157), (155, 1041, 156), (154, 1044, 155), (158, 1038, 91), (1038, 92, 91), (157, 1039, 1038), (1039, 1040, 1038), (1038, 1040, 92), (1040, 93, 92), (156, 1041, 1039), (1041, 1042, 1039), (1039, 1042, 1040), (1042, 1043, 1040), (1040, 1043, 93), (1043, 94, 93), (155, 1044, 1041), (1044, 1045, 1041), (1041, 1045, 1042), (1045, 1046, 1042), (1042, 1046, 1043), (1046, 1047, 1043), (1043, 1047, 94), (1047, 95, 94), (154, 377, 1044), (377, 378, 1044), (1044, 378, 1045), (378, 379, 1045), (1045, 379, 1046), (379, 380, 1046), (1046, 380, 1047), (380, 381, 1047), (1047, 381, 95), (381, 0, 95), (1065, 1048, 1049), (1066, 1068, 1065), (1067, 1070, 1066), (1065, 1068, 1048), (1068, 1053, 1048), (1066, 1070, 1068), (1070, 1069, 1068), (1068, 1069, 1053), (1069, 1052, 1053), (1057, 1050, 1049), (1058, 1071, 1057), (1059, 1073, 1058), (1060, 1075, 1059), (1061, 1077, 1060), (1057, 1071, 1050), (1071, 1056, 1050), (1058, 1073, 1071), (1073, 1072, 1071), (1071, 1072, 1056), (1072, 1055, 1056), (1059, 1075, 1073), (1075, 1076, 1073), (1073, 1076, 1072), (1076, 1074, 1072), (1072, 1074, 1055), (1074, 1054, 1055), (1060, 1077, 1075), (1077, 1078, 1075), (1075, 1078, 1076), (1078, 1079, 1076), (1076, 1079, 1074), (1079, 1080, 1074), (1074, 1080, 1054), (1048, 1051, 1049), (1053, 1081, 1048), (1052, 1083, 1053), (1048, 1081, 1051), (1081, 1064, 1051), (1053, 1083, 1081), (1083, 1082, 1081), (1081, 1082, 1064), (1082, 1063, 1064), (1052, 1085, 1083), (1085, 1086, 1083), (1083, 1086, 1082), (1086, 1084, 1082), (1082, 1084, 1063), (1084, 1062, 1063), (1050, 1065, 1049), (1056, 1087, 1050), (1055, 1089, 1056), (1054, 1090, 1055), (1050, 1087, 1065), (1087, 1066, 1065), (1056, 1089, 1087), (1089, 1088, 1087), (1087, 1088, 1066), (1088, 1067, 1066), (1055, 1090, 1089), (1090, 1091, 1089), (1089, 1091, 1088), (1091, 1092, 1088), (1088, 1092, 1067), (1051, 1057, 1049), (1064, 1093, 1051), (1063, 1095, 1064), (1062, 1097, 1063), (1051, 1093, 1057), (1093, 1058, 1057), (1064, 1095, 1093), (1095, 1094, 1093), (1093, 1094, 1058), (1094, 1059, 1058), (1063, 1097, 1095), (1097, 1098, 1095), (1095, 1098, 1094), (1098, 1096, 1094), (1094, 1096, 1059), (1096, 1060, 1059), (1062, 1100, 1097), (1100, 1101, 1097), (1097, 1101, 1098), (1101, 1102, 1098), (1098, 1102, 1096), (1102, 1099, 1096), (1096, 1099, 1060), (1099, 1061, 1060)])
me_planet_bedrock.use_remesh_preserve_volume = False
me_planet_bedrock.use_remesh_preserve_attributes = False
me_planet_bedrock.use_mirror_vertex_groups = False
me_planet_bedrock.update()

# ---- objects
ob_planet_bedrock = bpy.data.objects.new('Planet bedrock', me_planet_bedrock)

# ---- transforms, parenting, visibility, modifiers, constraints
ob_planet_bedrock.location = (0.0, 0.0, 0.0)
ob_planet_bedrock.lineart.crease_threshold = 0.0

# ---- collection membership
col_collection_1.objects.link(ob_planet_bedrock)

# ---- scene / render settings (as saved in the file)
scene.frame_start = 1; scene.frame_end = 250; scene.frame_set(1)
scene.render.engine = 'BLENDER_EEVEE_NEXT'
scene.render.resolution_percentage = 50
scene.render.dither_intensity = 0.0
scene.cycles.use_denoising = False
scene.cycles.samples = 128
scene.cycles.sampling_pattern = 'TABULATED_SOBOL'
scene.cycles.light_sampling_threshold = 0.0
scene.cycles.use_adaptive_sampling = False
scene.cycles.use_light_tree = False
scene.cycles.blur_glossy = 0.0
scene.cycles.sample_clamp_indirect = 0.0
scene.view_settings.view_transform = 'Standard'
bpy.context.view_layer.update()

# ---- added for rendering (the .blend has no active camera and no usable light): camera, sun
cam_auto = bpy.data.cameras.new('AutoCamera')
cam_auto.lens = 50.0
cam_auto.sensor_width = 36.0
cam_auto.clip_end = 1000.0
ob_auto_camera = bpy.data.objects.new('AutoCamera', cam_auto)
scene.collection.objects.link(ob_auto_camera)
ob_auto_camera.location = (2.34851, -2.82361, 1.87789)
ob_auto_camera.rotation_euler = (1.09748, -7.21219e-08, 0.694738)
scene.camera = ob_auto_camera
light_auto_sun = bpy.data.lights.new('AutoSun', 'SUN')
light_auto_sun.energy = 3.0
light_auto_sun.angle = 0.0523599
ob_auto_sun = bpy.data.objects.new('AutoSun', light_auto_sun)
scene.collection.objects.link(ob_auto_sun)
ob_auto_sun.rotation_euler = (0.872665, 0.174533, 0.523599)
bpy.context.view_layer.update()
